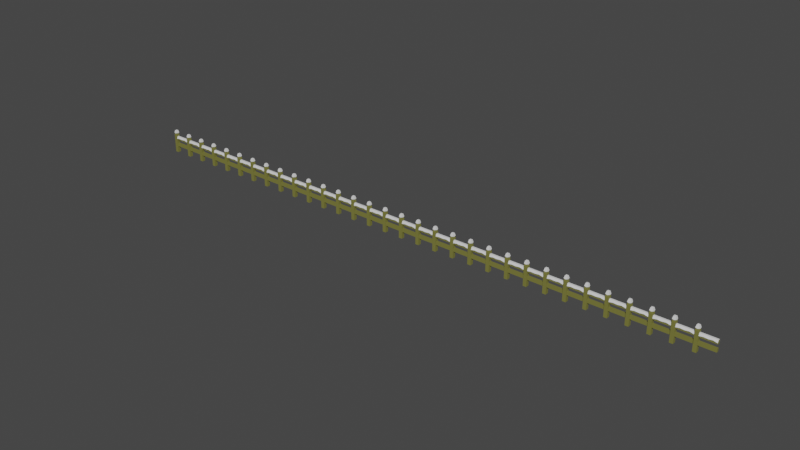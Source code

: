# Source: Zaun2.blend  (saved by Blender 2.91.10; exported with 4.5.12 LTS)
import bpy
from mathutils import Matrix  # noqa: F401  (used for matrix-valued properties, if any)

bpy.ops.wm.read_factory_settings(use_empty=True)
scene = bpy.context.scene
scene.name = 'Scene'

# ---- collections
col_mesh = bpy.data.collections.new('Mesh'); scene.collection.children.link(col_mesh)
col_rig = bpy.data.collections.new('Rig'); scene.collection.children.link(col_rig)
col_collision = bpy.data.collections.new('Collision'); scene.collection.children.link(col_collision)
col_extras = bpy.data.collections.new('Extras'); scene.collection.children.link(col_extras)

# ---- materials (node trees are filled in below, after node groups)
mat_fence = bpy.data.materials.new('fence')
mat_snow = bpy.data.materials.new('snow')

# ---- material node trees
mat_fence.use_nodes = True; mat_fence.node_tree.nodes.clear()
_N = mat_fence.node_tree.nodes; _L = mat_fence.node_tree.links
n0 = _N.new('ShaderNodeBsdfPrincipled'); n0.name = 'Principled BSDF'; n0.location = (10, 300)
n0.distribution = 'GGX'
n0.subsurface_method = 'BURLEY'
n0.inputs[0].default_value = (0.1902, 0.1859, 0.04316, 1.0)
n0.inputs[3].default_value = 1.45
n0.inputs[27].default_value = (0.0, 0.0, 0.0, 1.0)
n0.inputs[28].default_value = 1.0
n1 = _N.new('ShaderNodeOutputMaterial'); n1.name = 'Material Output'; n1.location = (300, 300)
_L.new(n0.outputs[0], n1.inputs[0])
n1.is_active_output = True
mat_snow.use_nodes = True; mat_snow.node_tree.nodes.clear()
_N = mat_snow.node_tree.nodes; _L = mat_snow.node_tree.links
n0 = _N.new('ShaderNodeBsdfPrincipled'); n0.name = 'Principled BSDF'; n0.location = (10, 300)
n0.distribution = 'GGX'
n0.subsurface_method = 'BURLEY'
n0.inputs[3].default_value = 1.45
n0.inputs[27].default_value = (0.0, 0.0, 0.0, 1.0)
n0.inputs[28].default_value = 1.0
n1 = _N.new('ShaderNodeOutputMaterial'); n1.name = 'Material Output'; n1.location = (300, 300)
_L.new(n0.outputs[0], n1.inputs[0])
n1.is_active_output = True

# ---- world
world_world = bpy.data.worlds.new('World'); scene.world = world_world
world_world.use_nodes = True; world_world.node_tree.nodes.clear()
_N = world_world.node_tree.nodes; _L = world_world.node_tree.links
n0 = _N.new('ShaderNodeOutputWorld'); n0.name = 'World Output'; n0.location = (300, 300)
n1 = _N.new('ShaderNodeBackground'); n1.name = 'Background'; n1.location = (10, 300)
n1.inputs[0].default_value = (0.05088, 0.05088, 0.05088, 1.0)
_L.new(n1.outputs[0], n0.inputs[0])
n0.is_active_output = True
world_world.color = (0.05088, 0.05088, 0.05088)
world_world.use_sun_shadow = False
world_world.sun_shadow_jitter_overblur = 0.0

# ---- meshes
me_cube_001 = bpy.data.meshes.new('Cube.001')
me_cube_001.from_pydata([(0.08633, -0.04282, 0.004125), (0.08633, -0.04282, 0.4755), (0.08633, 0.04282, 0.004125), (0.08633, 0.04282, 0.4755), (0.172, -0.04282, 0.004125), (0.172, -0.04282, 0.4755), (0.172, 0.04282, 0.004125), (0.172, 0.04282, 0.4755), (0.555, 0.02725, 0.4217), (0.1007, 0.02725, 0.4217), (0.555, -0.02725, 0.4217), (0.1007, -0.02725, 0.4217), (0.1544, -0.02528, 0.5836), (0.1544, 0.02528, 0.5836), (0.1039, 0.02528, 0.5836), (0.1039, -0.02528, 0.5836), (0.1007, -0.02725, 0.2506), (0.555, -0.02725, 0.2506), (0.1007, 0.02725, 0.2506), (0.555, 0.02725, 0.2506), (0.1007, -0.02725, 0.1677), (0.555, -0.02725, 0.1677), (0.1007, 0.02725, 0.1677), (0.555, 0.02725, 0.1677), (0.1007, -0.02725, 0.3446), (0.555, -0.02725, 0.3446), (0.1007, 0.02725, 0.3446), (0.555, 0.02725, 0.3446), (0.5534, 0.022, 0.4391), (0.1728, 0.022, 0.4391), (0.5534, -0.022, 0.4391), (0.1728, -0.022, 0.4391), (0.08691, -0.04224, 0.5316), (0.08691, 0.04224, 0.5316), (0.1714, 0.04224, 0.5316), (0.1714, -0.04224, 0.5316), (0.1728, -0.04435, 0.3798), (0.5534, -0.04435, 0.3785), (0.1728, 0.04435, 0.3798), (0.5534, 0.04435, 0.3785), (0.1558, -0.02661, 0.5944), (0.1558, 0.02661, 0.5944), (0.1025, 0.02661, 0.5944), (0.1025, -0.02661, 0.5944), (0.1291, 0.04558, 0.5181), (0.1291, -0.04558, 0.5181), (0.1291, -0.02661, 0.5944), (0.1291, 0.02661, 0.5944), (0.08357, 0.0, 0.5181), (0.1747, 0.0, 0.5181), (0.1025, 0.0, 0.5944), (0.1558, 0.0, 0.5944), (0.1291, 0.0, 0.5991), (0.4583, 0.022, 0.4391), (0.3631, 0.022, 0.4391), (0.268, 0.022, 0.4391), (0.268, -0.022, 0.4391), (0.3631, -0.022, 0.4391), (0.4583, -0.022, 0.4391), (0.4583, 0.04435, 0.4016), (0.3631, 0.04435, 0.3897), (0.268, 0.04435, 0.3961), (0.268, -0.04435, 0.3961), (0.3631, -0.04435, 0.3897), (0.4583, -0.04435, 0.4016)], [], [(0, 1, 3, 2), (2, 3, 7, 6), (6, 7, 5, 4), (4, 5, 1, 0), (7, 3, 14, 13), (11, 10, 8, 9), (5, 7, 13, 12), (1, 5, 12, 15), (9, 8, 27, 26), (3, 1, 15, 14), (16, 17, 19, 18), (18, 19, 23, 22), (20, 21, 17, 16), (18, 22, 20, 16), (23, 19, 17, 21), (24, 25, 10, 11), (9, 26, 24, 11), (27, 8, 10, 25), (58, 30, 28, 53), (44, 33, 42, 47), (56, 31, 36, 62), (49, 34, 41, 51), (52, 50, 43, 46), (45, 35, 40, 46), (48, 32, 43, 50), (53, 28, 39, 59), (32, 45, 46, 43), (51, 52, 46, 40), (34, 44, 47, 41), (41, 47, 52, 51), (33, 48, 50, 42), (47, 42, 50, 52), (35, 49, 51, 40), (29, 55, 61, 38), (55, 54, 60, 61), (54, 53, 59, 60), (30, 58, 64, 37), (58, 57, 63, 64), (57, 56, 62, 63), (31, 56, 55, 29), (56, 57, 54, 55), (57, 58, 53, 54)])
me_cube_001.polygons.foreach_set('material_index', [0, 0, 0, 0, 0, 0, 0, 0, 0, 0, 0, 0, 0, 0, 0, 0, 0, 0, 1, 1, 1, 1, 1, 1, 1, 1, 1, 1, 1, 1, 1, 1, 1, 1, 1, 1, 1, 1, 1, 1, 1, 1])
_uv = me_cube_001.uv_layers.new(name='UVMap')
_uv.uv.foreach_set('vector', [0.375, 0.0, 0.625, 0.0, 0.625, 0.25, 0.375, 0.25, 0.375, 0.25, 0.625, 0.25, 0.625, 0.5, 0.375, 0.5, 0.375, 0.5, 0.625, 0.5, 0.625, 0.75, 0.375, 0.75, 0.375, 0.75, 0.625, 0.75, 0.625, 1.0, 0.375, 1.0, 0.625, 0.5, 0.625, 0.25, 0.625, 0.25, 0.625, 0.5, 0.375, 0.0, 0.625, 0.0, 0.625, 0.25, 0.375, 0.25, 0.625, 0.75, 0.625, 0.5, 0.625, 0.5, 0.625, 0.75, 0.625, 1.0, 0.625, 0.75, 0.625, 0.75, 0.625, 1.0, 0.375, 0.25, 0.625, 0.25, 0.625, 0.5, 0.375, 0.5, 0.625, 0.25, 0.625, 0.0, 0.625, 0.0, 0.625, 0.25, 0.375, 0.0, 0.625, 0.0, 0.625, 0.25, 0.375, 0.25, 0.375, 0.25, 0.625, 0.25, 0.625, 0.5, 0.375, 0.5, 0.375, 0.75, 0.625, 0.75, 0.625, 1.0, 0.375, 1.0, 0.125, 0.5, 0.375, 0.5, 0.375, 0.75, 0.125, 0.75, 0.625, 0.5, 0.875, 0.5, 0.875, 0.75, 0.625, 0.75, 0.375, 0.75, 0.625, 0.75, 0.625, 1.0, 0.375, 1.0, 0.125, 0.5, 0.375, 0.5, 0.375, 0.75, 0.125, 0.75, 0.625, 0.5, 0.875, 0.5, 0.875, 0.75, 0.625, 0.75, 0.5625, 0.0, 0.625, 0.0, 0.625, 0.25, 0.5625, 0.25, 0.625, 0.375, 0.625, 0.25, 0.625, 0.25, 0.625, 0.375, 0.4375, 0.0, 0.375, 0.0, 0.375, 0.0, 0.4375, 0.0, 0.625, 0.625, 0.625, 0.5, 0.625, 0.5, 0.625, 0.625, 0.75, 0.625, 0.875, 0.625, 0.875, 0.75, 0.75, 0.75, 0.625, 0.875, 0.625, 0.75, 0.625, 0.75, 0.625, 0.875, 0.625, 0.125, 0.625, 0.0, 0.625, 0.0, 0.625, 0.125, 0.5625, 0.25, 0.625, 0.25, 0.625, 0.25, 0.5625, 0.25, 0.625, 1.0, 0.625, 0.875, 0.625, 0.875, 0.625, 1.0, 0.625, 0.625, 0.75, 0.625, 0.75, 0.75, 0.625, 0.75, 0.625, 0.5, 0.625, 0.375, 0.625, 0.375, 0.625, 0.5, 0.625, 0.5, 0.75, 0.5, 0.75, 0.625, 0.625, 0.625, 0.625, 0.25, 0.625, 0.125, 0.625, 0.125, 0.625, 0.25, 0.75, 0.5, 0.875, 0.5, 0.875, 0.625, 0.75, 0.625, 0.625, 0.75, 0.625, 0.625, 0.625, 0.625, 0.625, 0.75, 0.375, 0.25, 0.4375, 0.25, 0.4375, 0.25, 0.375, 0.25, 0.4375, 0.25, 0.5, 0.25, 0.5, 0.25, 0.4375, 0.25, 0.5, 0.25, 0.5625, 0.25, 0.5625, 0.25, 0.5, 0.25, 0.625, 0.0, 0.5625, 0.0, 0.5625, 0.0, 0.625, 0.0, 0.5625, 0.0, 0.5, 0.0, 0.5, 0.0, 0.5625, 0.0, 0.5, 0.0, 0.4375, 0.0, 0.4375, 0.0, 0.5, 0.0, 0.375, 0.0, 0.4375, 0.0, 0.4375, 0.25, 0.375, 0.25, 0.4375, 0.0, 0.5, 0.0, 0.5, 0.25, 0.4375, 0.25, 0.5, 0.0, 0.5625, 0.0, 0.5625, 0.25, 0.5, 0.25])
me_cube_001.materials.append(mat_fence)
me_cube_001.materials.append(mat_snow)
me_cube_001.use_remesh_fix_poles = True
me_cube_001.use_remesh_preserve_attributes = False
me_cube_001.use_mirror_vertex_groups = False
me_cube_001.update()

# ---- objects
ob_cube_002 = bpy.data.objects.new('Cube.002', me_cube_001)

# ---- transforms, parenting, visibility, modifiers, constraints
ob_cube_002.location = (0.0, 0.0, 0.0)
ob_cube_002.lineart.crease_threshold = 0.0
_m = ob_cube_002.modifiers.new('Array', 'ARRAY')
_m.count = 32

# ---- collection membership
scene.collection.objects.link(ob_cube_002)

# ---- scene / render settings (as saved in the file)
scene.frame_start = 1; scene.frame_end = 250; scene.frame_set(1)
scene.render.engine = 'CYCLES'
scene.cycles.use_denoising = False
scene.cycles.samples = 128
scene.cycles.sampling_pattern = 'TABULATED_SOBOL'
scene.cycles.use_adaptive_sampling = False
scene.cycles.use_light_tree = False
scene.cycles.bake_type = 'NORMAL'
scene.view_settings.view_transform = 'Filmic'
bpy.context.view_layer.update()

# ---- added for rendering (the .blend has no active camera and no usable light): camera, sun
cam_auto = bpy.data.cameras.new('AutoCamera')
cam_auto.lens = 50.0
cam_auto.sensor_width = 36.0
cam_auto.clip_end = 1000.0
ob_auto_camera = bpy.data.objects.new('AutoCamera', cam_auto)
scene.collection.objects.link(ob_auto_camera)
ob_auto_camera.location = (21.5972, -16.7641, 11.4777)
ob_auto_camera.rotation_euler = (1.09748, -7.21219e-08, 0.694738)
scene.camera = ob_auto_camera
light_auto_sun = bpy.data.lights.new('AutoSun', 'SUN')
light_auto_sun.energy = 3.0
light_auto_sun.angle = 0.0523599
ob_auto_sun = bpy.data.objects.new('AutoSun', light_auto_sun)
scene.collection.objects.link(ob_auto_sun)
ob_auto_sun.rotation_euler = (0.872665, 0.174533, 0.523599)
bpy.context.view_layer.update()
